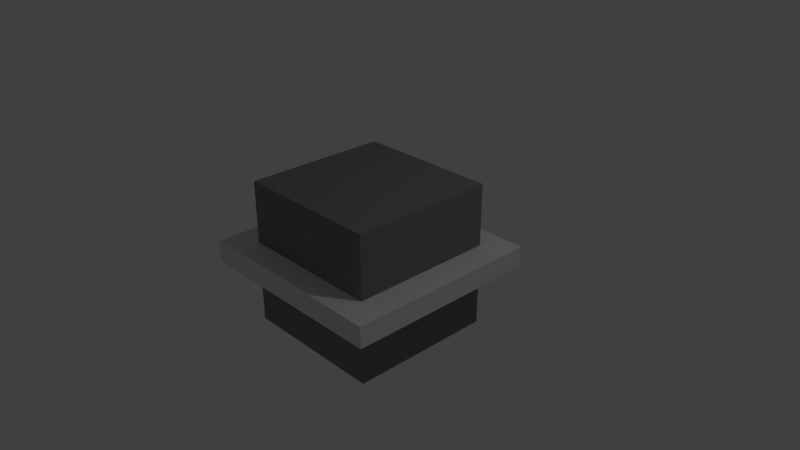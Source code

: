 # Source: Turretbase.blend  (saved by Blender 2.79.0; exported with 4.5.12 LTS)
import bpy
from mathutils import Matrix  # noqa: F401  (used for matrix-valued properties, if any)

bpy.ops.wm.read_factory_settings(use_empty=True)
scene = bpy.context.scene
scene.name = 'Scene'

# ---- collections
col_collection_1 = bpy.data.collections.new('Collection 1'); scene.collection.children.link(col_collection_1)

# ---- materials (node trees are filled in below, after node groups)
mat_none = bpy.data.materials.new('None')
mat_none.alpha_threshold = 0.0
mat_none.use_transparent_shadow = False
mat_none.roughness = 0.5
mat_material_001 = bpy.data.materials.new('Material.001')
mat_material_001.alpha_threshold = 0.0
mat_material_001.use_transparent_shadow = False
mat_material_001.roughness = 0.5
mat_material = bpy.data.materials.new('Material')
mat_material.alpha_threshold = 0.0
mat_material.use_transparent_shadow = False
mat_material.diffuse_color = (0.2203, 0.2203, 0.2203, 1.0)
mat_material.roughness = 0.5
mat_material.line_color = (0.0, 0.0, 0.0, 1.0)

# ---- material node trees

# ---- world
world_world = bpy.data.worlds.new('World'); scene.world = world_world
world_world.color = (0.05088, 0.05088, 0.05088)
world_world.use_sun_shadow = False
world_world.sun_shadow_jitter_overblur = 0.0
world_world.cycles.sampling_method = 'MANUAL'

# ---- cameras
cam_camera = bpy.data.cameras.new('Camera')
cam_camera.clip_end = 100.0
cam_camera.lens = 35.0
cam_camera.sensor_width = 32.0
cam_camera.sensor_height = 18.0
cam_camera.ortho_scale = 7.314
cam_camera.dof.focus_distance = 0.0
cam_camera.dof.aperture_fstop = 128.0

# ---- lights
light_lamp = bpy.data.lights.new('Lamp', 'POINT')
light_lamp.transmission_factor = 0.0
light_lamp.cutoff_distance = 30.0
light_lamp.energy = 100.0
light_lamp.shadow_buffer_clip_start = 1.001
light_lamp.shadow_soft_size = 0.1
light_lamp.shadow_maximum_resolution = 0.006
light_lamp.use_absolute_resolution = True

# ---- meshes
me_cylinder = bpy.data.meshes.new('Cylinder')
me_cylinder.from_pydata([(0.0, -0.08722, -1.0), (0.0, 0.6528, -1.0), (0.1951, 0.6528, -0.9808), (0.1951, -0.08722, -0.9808), (0.3827, 0.6528, -0.9239), (0.3827, -0.08722, -0.9239), (0.5556, 0.6528, -0.8315), (0.5556, -0.08722, -0.8315), (0.7071, 0.6528, -0.7071), (0.7071, -0.08722, -0.7071), (0.8315, 0.6528, -0.5556), (0.8315, -0.08722, -0.5556), (0.9239, 0.6528, -0.3827), (0.9239, -0.08722, -0.3827), (0.9808, 0.6528, -0.1951), (0.9808, -0.08722, -0.1951), (1.0, 0.6528, 0.0), (1.0, -0.08722, 0.0), (0.9808, 0.6528, 0.1951), (0.9808, -0.08722, 0.1951), (0.9239, 0.6528, 0.3827), (0.9239, -0.08722, 0.3827), (0.8315, 0.6528, 0.5556), (0.8315, -0.08722, 0.5556), (0.7071, 0.6528, 0.7071), (0.7071, -0.08722, 0.7071), (0.5556, 0.6528, 0.8315), (0.5556, -0.08722, 0.8315), (0.3827, 0.6528, 0.9239), (0.3827, -0.08722, 0.9239), (0.1951, 0.6528, 0.9808), (0.1951, -0.08722, 0.9808), (0.0, 0.6528, 1.0), (0.0, -0.08722, 1.0), (-0.1951, 0.6528, 0.9808), (-0.1951, -0.08722, 0.9808), (-0.3827, 0.6528, 0.9239), (-0.3827, -0.08722, 0.9239), (-0.5556, 0.6528, 0.8315), (-0.5556, -0.08722, 0.8315), (-0.7071, 0.6528, 0.7071), (-0.7071, -0.08722, 0.7071), (-0.8315, 0.6528, 0.5556), (-0.8315, -0.08722, 0.5556), (-0.9239, 0.6528, 0.3827), (-0.9239, -0.08722, 0.3827), (-0.9808, 0.6528, 0.1951), (-0.9808, -0.08722, 0.1951), (-1.0, 0.6528, -1e-06), (-1.0, -0.08722, -1e-06), (-0.9808, 0.6528, -0.1951), (-0.9808, -0.08722, -0.1951), (-0.9239, 0.6528, -0.3827), (-0.9239, -0.08722, -0.3827), (-0.8315, 0.6528, -0.5556), (-0.8315, -0.08722, -0.5556), (-0.7071, 0.6528, -0.7071), (-0.7071, -0.08722, -0.7071), (-0.5556, 0.6528, -0.8315), (-0.5556, -0.08722, -0.8315), (-0.3827, 0.6528, -0.9239), (-0.3827, -0.08722, -0.9239), (-0.1951, 0.6528, -0.9808), (-0.1951, -0.08722, -0.9808)], [], [(0, 1, 2, 3), (3, 2, 4, 5), (5, 4, 6, 7), (7, 6, 8, 9), (9, 8, 10, 11), (11, 10, 12, 13), (13, 12, 14, 15), (15, 14, 16, 17), (17, 16, 18, 19), (19, 18, 20, 21), (21, 20, 22, 23), (23, 22, 24, 25), (25, 24, 26, 27), (27, 26, 28, 29), (29, 28, 30, 31), (31, 30, 32, 33), (33, 32, 34, 35), (35, 34, 36, 37), (37, 36, 38, 39), (39, 38, 40, 41), (41, 40, 42, 43), (43, 42, 44, 45), (45, 44, 46, 47), (47, 46, 48, 49), (49, 48, 50, 51), (51, 50, 52, 53), (53, 52, 54, 55), (55, 54, 56, 57), (57, 56, 58, 59), (59, 58, 60, 61), (2, 1, 62, 60, 58, 56, 54, 52, 50, 48, 46, 44, 42, 40, 38, 36, 34, 32, 30, 28, 26, 24, 22, 20, 18, 16, 14, 12, 10, 8, 6, 4), (63, 62, 1, 0), (61, 60, 62, 63), (0, 3, 5, 7, 9, 11, 13, 15, 17, 19, 21, 23, 25, 27, 29, 31, 33, 35, 37, 39, 41, 43, 45, 47, 49, 51, 53, 55, 57, 59, 61, 63)])
me_cylinder.polygons.foreach_set('use_smooth', [True] * 34)
_k = set([(0, 1), (0, 3), (0, 63), (1, 2), (1, 62), (2, 3), (2, 4), (3, 5), (4, 5), (4, 6), (5, 7), (6, 7), (6, 8), (7, 9), (8, 9), (8, 10), (9, 11), (10, 11), (10, 12), (11, 13), (12, 13), (12, 14), (13, 15), (14, 15), (14, 16), (15, 17), (16, 17), (16, 18), (17, 19), (18, 19), (18, 20), (19, 21), (20, 21), (20, 22), (21, 23), (22, 23), (22, 24), (23, 25), (24, 25), (24, 26), (25, 27), (26, 27), (26, 28), (27, 29), (28, 29), (28, 30), (29, 31), (30, 31), (30, 32), (31, 33), (32, 33), (32, 34), (33, 35), (34, 35), (34, 36), (35, 37), (36, 37), (36, 38), (37, 39), (38, 39), (38, 40), (39, 41), (40, 41), (40, 42), (41, 43), (42, 43), (42, 44), (43, 45), (44, 45), (44, 46), (45, 47), (46, 47), (46, 48), (47, 49), (48, 49), (48, 50), (49, 51), (50, 51), (50, 52), (51, 53), (52, 53), (52, 54), (53, 55), (54, 55), (54, 56), (55, 57), (56, 57), (56, 58), (57, 59), (58, 59), (58, 60), (59, 61), (60, 61), (60, 62), (61, 63), (62, 63)])
me_cylinder.attributes.new('sharp_edge', 'BOOLEAN', 'EDGE').data.foreach_set('value', [ (min(e.vertices), max(e.vertices)) in _k for e in me_cylinder.edges])
me_cylinder.materials.append(mat_none)
me_cylinder.use_remesh_preserve_volume = False
me_cylinder.use_remesh_preserve_attributes = False
me_cylinder.use_mirror_vertex_groups = False
me_cylinder.update()
me_cylinder.normals_split_custom_set([tuple(v) for v in zip(*[iter([0.09802, 0.0, -0.9952, 0.09802, 0.0, -0.9952, 0.09802, 0.0, -0.9952, 0.09802, 0.0, -0.9952, 0.2903, 0.0, -0.9569, 0.2903, 0.0, -0.9569, 0.2903, 0.0, -0.9569, 0.2903, 0.0, -0.9569, 0.4714, 0.0, -0.8819, 0.4714, 0.0, -0.8819, 0.4714, 0.0, -0.8819, 0.4714, 0.0, -0.8819, 0.6344, 0.0, -0.773, 0.6344, 0.0, -0.773, 0.6344, 0.0, -0.773, 0.6344, 0.0, -0.773, 0.773, 0.0, -0.6344, 0.773, 0.0, -0.6344, 0.773, 0.0, -0.6344, 0.773, 0.0, -0.6344, 0.8819, 0.0, -0.4714, 0.8819, 0.0, -0.4714, 0.8819, 0.0, -0.4714, 0.8819, 0.0, -0.4714, 0.9569, 0.0, -0.2903, 0.9569, 0.0, -0.2903, 0.9569, 0.0, -0.2903, 0.9569, 0.0, -0.2903, 0.9952, 0.0, -0.09802, 0.9952, 0.0, -0.09802, 0.9952, 0.0, -0.09802, 0.9952, 0.0, -0.09802, 0.9952, 0.0, 0.09802, 0.9952, 0.0, 0.09802, 0.9952, 0.0, 0.09802, 0.9952, 0.0, 0.09802, 0.9569, 0.0, 0.2903, 0.9569, 0.0, 0.2903, 0.9569, 0.0, 0.2903, 0.9569, 0.0, 0.2903, 0.8819, 0.0, 0.4714, 0.8819, 0.0, 0.4714, 0.8819, 0.0, 0.4714, 0.8819, 0.0, 0.4714, 0.773, 0.0, 0.6344, 0.773, 0.0, 0.6344, 0.773, 0.0, 0.6344, 0.773, 0.0, 0.6344, 0.6344, 0.0, 0.773, 0.6344, 0.0, 0.773, 0.6344, 0.0, 0.773, 0.6344, 0.0, 0.773, 0.4714, 0.0, 0.8819, 0.4714, 0.0, 0.8819, 0.4714, 0.0, 0.8819, 0.4714, 0.0, 0.8819, 0.2903, 0.0, 0.9569, 0.2903, 0.0, 0.9569, 0.2903, 0.0, 0.9569, 0.2903, 0.0, 0.9569, 0.09802, 0.0, 0.9952, 0.09802, 0.0, 0.9952, 0.09802, 0.0, 0.9952, 0.09802, 0.0, 0.9952, -0.09802, 0.0, 0.9952, -0.09802, 0.0, 0.9952, -0.09802, 0.0, 0.9952, -0.09802, 0.0, 0.9952, -0.2903, 0.0, 0.9569, -0.2903, 0.0, 0.9569, -0.2903, 0.0, 0.9569, -0.2903, 0.0, 0.9569, -0.4714, 0.0, 0.8819, -0.4714, 0.0, 0.8819, -0.4714, 0.0, 0.8819, -0.4714, 0.0, 0.8819, -0.6344, 0.0, 0.773, -0.6344, 0.0, 0.773, -0.6344, 0.0, 0.773, -0.6344, 0.0, 0.773, -0.773, 0.0, 0.6344, -0.773, 0.0, 0.6344, -0.773, 0.0, 0.6344, -0.773, 0.0, 0.6344, -0.8819, 0.0, 0.4714, -0.8819, 0.0, 0.4714, -0.8819, 0.0, 0.4714, -0.8819, 0.0, 0.4714, -0.9569, 0.0, 0.2903, -0.9569, 0.0, 0.2903, -0.9569, 0.0, 0.2903, -0.9569, 0.0, 0.2903, -0.9952, 0.0, 0.09802, -0.9952, 0.0, 0.09802, -0.9952, 0.0, 0.09802, -0.9952, 0.0, 0.09802, -0.9952, 0.0, -0.09802, -0.9952, 0.0, -0.09802, -0.9952, 0.0, -0.09802, -0.9952, 0.0, -0.09802, -0.9569, 0.0, -0.2903, -0.9569, 0.0, -0.2903, -0.9569, 0.0, -0.2903, -0.9569, 0.0, -0.2903, -0.8819, 0.0, -0.4714, -0.8819, 0.0, -0.4714, -0.8819, 0.0, -0.4714, -0.8819, 0.0, -0.4714, -0.773, 0.0, -0.6344, -0.773, 0.0, -0.6344, -0.773, 0.0, -0.6344, -0.773, 0.0, -0.6344, -0.6344, 0.0, -0.773, -0.6344, 0.0, -0.773, -0.6344, 0.0, -0.773, -0.6344, 0.0, -0.773, -0.4714, 0.0, -0.8819, -0.4714, 0.0, -0.8819, -0.4714, 0.0, -0.8819, -0.4714, 0.0, -0.8819, 0.0, 1.0, -1.91e-08, 0.0, 1.0, -1.91e-08, 0.0, 1.0, -1.91e-08, 0.0, 1.0, -1.91e-08, 0.0, 1.0, -1.91e-08, 0.0, 1.0, -1.91e-08, 0.0, 1.0, -1.91e-08, 0.0, 1.0, -1.91e-08, 0.0, 1.0, -1.91e-08, 0.0, 1.0, -1.91e-08, 0.0, 1.0, -1.91e-08, 0.0, 1.0, -1.91e-08, 0.0, 1.0, -1.91e-08, 0.0, 1.0, -1.91e-08, 0.0, 1.0, -1.91e-08, 0.0, 1.0, -1.91e-08, 0.0, 1.0, -1.91e-08, 0.0, 1.0, -1.91e-08, 0.0, 1.0, -1.91e-08, 0.0, 1.0, -1.91e-08, 0.0, 1.0, -1.91e-08, 0.0, 1.0, -1.91e-08, 0.0, 1.0, -1.91e-08, 0.0, 1.0, -1.91e-08, 0.0, 1.0, -1.91e-08, 0.0, 1.0, -1.91e-08, 0.0, 1.0, -1.91e-08, 0.0, 1.0, -1.91e-08, 0.0, 1.0, -1.91e-08, 0.0, 1.0, -1.91e-08, 0.0, 1.0, -1.91e-08, 0.0, 1.0, -1.91e-08, -0.09801, 0.0, -0.9952, -0.09801, 0.0, -0.9952, -0.09801, 0.0, -0.9952, -0.09801, 0.0, -0.9952, -0.2903, 0.0, -0.9569, -0.2903, 0.0, -0.9569, -0.2903, 0.0, -0.9569, -0.2903, 0.0, -0.9569, 0.0, -1.0, 2.387e-09, 0.0, -1.0, 2.387e-09, 0.0, -1.0, 2.387e-09, 0.0, -1.0, 2.387e-09, 0.0, -1.0, 2.387e-09, 0.0, -1.0, 2.387e-09, 0.0, -1.0, 2.387e-09, 0.0, -1.0, 2.387e-09, 0.0, -1.0, 2.387e-09, 0.0, -1.0, 2.387e-09, 0.0, -1.0, 2.387e-09, 0.0, -1.0, 2.387e-09, 0.0, -1.0, 2.387e-09, 0.0, -1.0, 2.387e-09, 0.0, -1.0, 2.387e-09, 0.0, -1.0, 2.387e-09, 0.0, -1.0, 2.387e-09, 0.0, -1.0, 2.387e-09, 0.0, -1.0, 2.387e-09, 0.0, -1.0, 2.387e-09, 0.0, -1.0, 2.387e-09, 0.0, -1.0, 2.387e-09, 0.0, -1.0, 2.387e-09, 0.0, -1.0, 2.387e-09, 0.0, -1.0, 2.387e-09, 0.0, -1.0, 2.387e-09, 0.0, -1.0, 2.387e-09, 0.0, -1.0, 2.387e-09, 0.0, -1.0, 2.387e-09, 0.0, -1.0, 2.387e-09, 0.0, -1.0, 2.387e-09, 0.0, -1.0, 2.387e-09])] * 3)])
me_cube_001 = bpy.data.meshes.new('Cube.001')
me_cube_001.from_pydata([(1.385, -0.145, -1.353), (1.385, -0.145, 1.353), (-1.385, -0.145, 1.353), (-1.385, -0.145, -1.353), (1.385, 0.145, -1.353), (-1.385, 0.145, -1.353), (-1.385, 0.145, 1.353), (1.385, 0.145, 1.353)], [], [(0, 1, 2, 3), (4, 5, 6, 7), (0, 4, 7, 1), (1, 7, 6, 2), (2, 6, 5, 3), (4, 0, 3, 5)])
me_cube_001.polygons.foreach_set('use_smooth', [True] * 6)
_k = set([(0, 1), (0, 3), (0, 4), (1, 2), (1, 7), (2, 3), (2, 6), (3, 5), (4, 5), (4, 7), (5, 6), (6, 7)])
me_cube_001.attributes.new('sharp_edge', 'BOOLEAN', 'EDGE').data.foreach_set('value', [ (min(e.vertices), max(e.vertices)) in _k for e in me_cube_001.edges])
me_cube_001.materials.append(mat_material_001)
me_cube_001.use_remesh_preserve_volume = False
me_cube_001.use_remesh_preserve_attributes = False
me_cube_001.use_mirror_vertex_groups = False
me_cube_001.update()
me_cube_001.normals_split_custom_set([tuple(v) for v in zip(*[iter([0.0, -1.0, 0.0, 0.0, -1.0, 0.0, 0.0, -1.0, 0.0, 0.0, -1.0, 0.0, 0.0, 1.0, 0.0, 0.0, 1.0, 0.0, 0.0, 1.0, 0.0, 0.0, 1.0, 0.0, 1.0, -5.373e-07, 3.744e-07, 1.0, -5.373e-07, 3.744e-07, 1.0, -5.373e-07, 3.744e-07, 1.0, -5.373e-07, 3.744e-07, -2.226e-07, -1.85e-06, 1.0, -2.226e-07, -1.85e-06, 1.0, -2.226e-07, -1.85e-06, 1.0, -2.226e-07, -1.85e-06, 1.0, -1.0, -1.823e-06, -1.982e-07, -1.0, -1.823e-06, -1.982e-07, -1.0, -1.823e-06, -1.982e-07, -1.0, -1.823e-06, -1.982e-07, 1.484e-07, 1.644e-06, -1.0, 1.484e-07, 1.644e-06, -1.0, 1.484e-07, 1.644e-06, -1.0, 1.484e-07, 1.644e-06, -1.0])] * 3)])
me_icosphere_001 = bpy.data.meshes.new('Icosphere.001')
me_icosphere_001.from_pydata([(0.004472, 0.8311, -0.7), (0.03948, 0.8414, -0.7259), (-0.008898, 0.8414, -0.7419), (0.06402, 0.8692, -0.7441), (0.07448, 0.8638, -0.7), (-0.0388, 0.8414, -0.7), (-0.008898, 0.8414, -0.6581), (0.03948, 0.8414, -0.6741), (0.08274, 0.9, -0.7259), (-0.01827, 0.8692, -0.7713), (0.02611, 0.8638, -0.7678), (0.004472, 0.9, -0.7838), (-0.06914, 0.8692, -0.7), (-0.05217, 0.8638, -0.7419), (-0.0738, 0.9, -0.7259), (-0.01827, 0.8692, -0.6287), (-0.05217, 0.8638, -0.6581), (-0.0439, 0.9, -0.6322), (0.06402, 0.8692, -0.6559), (0.02611, 0.8638, -0.6322), (0.05285, 0.9, -0.6322), (0.05285, 0.9, -0.7678), (-0.0439, 0.9, -0.7678), (-0.0738, 0.9, -0.6741), (0.004472, 0.9, -0.6162), (0.08274, 0.9, -0.6741), (0.02722, 0.9308, -0.7713), (0.06111, 0.9362, -0.7419), (0.01784, 0.9586, -0.7419), (-0.05508, 0.9308, -0.7441), (-0.01716, 0.9362, -0.7678), (-0.03053, 0.9586, -0.7259), (-0.05508, 0.9308, -0.6559), (-0.06554, 0.9362, -0.7), (-0.03053, 0.9586, -0.6741), (0.02722, 0.9308, -0.6287), (-0.01716, 0.9362, -0.6322), (0.01784, 0.9586, -0.6581), (0.07808, 0.9308, -0.7), (0.06111, 0.9362, -0.6581), (0.04774, 0.9586, -0.7), (0.004472, 0.9689, -0.7)], [], [(0, 1, 2), (3, 1, 4), (0, 2, 5), (0, 5, 6), (0, 6, 7), (3, 4, 8), (9, 10, 11), (12, 13, 14), (15, 16, 17), (18, 19, 20), (3, 8, 21), (9, 11, 22), (12, 14, 23), (15, 17, 24), (18, 20, 25), (26, 27, 28), (29, 30, 31), (32, 33, 34), (35, 36, 37), (38, 39, 40), (40, 37, 41), (40, 39, 37), (39, 35, 37), (37, 34, 41), (37, 36, 34), (36, 32, 34), (34, 31, 41), (34, 33, 31), (33, 29, 31), (31, 28, 41), (31, 30, 28), (30, 26, 28), (28, 40, 41), (28, 27, 40), (27, 38, 40), (25, 39, 38), (25, 20, 39), (20, 35, 39), (24, 36, 35), (24, 17, 36), (17, 32, 36), (23, 33, 32), (23, 14, 33), (14, 29, 33), (22, 30, 29), (22, 11, 30), (11, 26, 30), (21, 27, 26), (21, 8, 27), (8, 38, 27), (20, 24, 35), (20, 19, 24), (19, 15, 24), (17, 23, 32), (17, 16, 23), (16, 12, 23), (14, 22, 29), (14, 13, 22), (13, 9, 22), (11, 21, 26), (11, 10, 21), (10, 3, 21), (8, 25, 38), (8, 4, 25), (4, 18, 25), (7, 19, 18), (7, 6, 19), (6, 15, 19), (6, 16, 15), (6, 5, 16), (5, 12, 16), (5, 13, 12), (5, 2, 13), (2, 9, 13), (4, 7, 18), (4, 1, 7), (1, 0, 7), (2, 10, 9), (2, 1, 10), (1, 3, 10)])
me_icosphere_001.polygons.foreach_set('use_smooth', [True] * 80)
_k = set([(0, 1), (0, 2), (0, 5), (0, 6), (0, 7), (1, 2), (1, 3), (1, 4), (1, 7), (1, 10), (2, 5), (2, 9), (2, 10), (2, 13), (3, 4), (3, 8), (3, 10), (3, 21), (4, 7), (4, 8), (4, 18), (4, 25), (5, 6), (5, 12), (5, 13), (5, 16), (6, 7), (6, 15), (6, 16), (6, 19), (7, 18), (7, 19), (8, 21), (8, 25), (8, 27), (8, 38), (9, 10), (9, 11), (9, 13), (9, 22), (10, 11), (10, 21), (11, 21), (11, 22), (11, 26), (11, 30), (12, 13), (12, 14), (12, 16), (12, 23), (13, 14), (13, 22), (14, 22), (14, 23), (14, 29), (14, 33), (15, 16), (15, 17), (15, 19), (15, 24), (16, 17), (16, 23), (17, 23), (17, 24), (17, 32), (17, 36), (18, 19), (18, 20), (18, 25), (19, 20), (19, 24), (20, 24), (20, 25), (20, 35), (20, 39), (21, 26), (21, 27), (22, 29), (22, 30), (23, 32), (23, 33), (24, 35), (24, 36), (25, 38), (25, 39), (26, 27), (26, 28), (26, 30), (27, 28), (27, 38), (27, 40), (28, 30), (28, 31), (28, 40), (28, 41), (29, 30), (29, 31), (29, 33), (30, 31), (31, 33), (31, 34), (31, 41), (32, 33), (32, 34), (32, 36), (33, 34), (34, 36), (34, 37), (34, 41), (35, 36), (35, 37), (35, 39), (36, 37), (37, 39), (37, 40), (37, 41), (38, 39), (38, 40), (39, 40), (40, 41)])
me_icosphere_001.attributes.new('sharp_edge', 'BOOLEAN', 'EDGE').data.foreach_set('value', [ (min(e.vertices), max(e.vertices)) in _k for e in me_icosphere_001.edges])
me_icosphere_001.materials.append(mat_none)
me_icosphere_001.use_remesh_preserve_volume = False
me_icosphere_001.use_remesh_preserve_attributes = False
me_icosphere_001.use_mirror_vertex_groups = False
me_icosphere_001.update()
me_icosphere_001.normals_split_custom_set([tuple(v) for v in zip(*[iter([-0.08723, 0.9607, 0.2637, -0.08723, 0.9607, 0.2637, -0.08723, 0.9607, 0.2637, -0.6433, 0.7264, 0.2419, -0.6433, 0.7264, 0.2419, -0.6433, 0.7264, 0.2419, 0.2282, 0.9599, 0.1628, 0.2282, 0.9599, 0.1628, 0.2282, 0.9599, 0.1628, 0.2282, 0.9599, -0.1628, 0.2282, 0.9599, -0.1628, 0.2282, 0.9599, -0.1628, -0.08723, 0.9607, -0.2637, -0.08723, 0.9607, -0.2637, -0.08723, 0.9607, -0.2637, -0.8856, 0.3863, 0.2576, -0.8856, 0.3863, 0.2576, -0.8856, 0.3863, 0.2576, -0.02456, 0.3918, 0.9197, -0.02456, 0.3918, 0.9197, -0.02456, 0.3918, 0.9197, 0.8711, 0.3865, 0.303, 0.8711, 0.3865, 0.303, 0.8711, 0.3865, 0.303, 0.567, 0.3896, -0.7258, 0.567, 0.3896, -0.7258, 0.567, 0.3896, -0.7258, -0.5279, 0.3899, -0.7545, -0.5279, 0.3899, -0.7545, -0.5279, 0.3899, -0.7545, -0.8047, 0.1505, 0.5742, -0.8047, 0.1505, 0.5742, -0.8047, 0.1505, 0.5742, 0.3104, 0.152, 0.9384, 0.3104, 0.152, 0.9384, 0.3104, 0.152, 0.9384, 0.9887, 0.1496, 0.0, 0.9887, 0.1496, 0.0, 0.9887, 0.1496, 0.0, 0.3104, 0.152, -0.9384, 0.3104, 0.152, -0.9384, 0.3104, 0.152, -0.9384, -0.8047, 0.1505, -0.5742, -0.8047, 0.1505, -0.5742, -0.8047, 0.1505, -0.5742, -0.3775, -0.7299, 0.5698, -0.3775, -0.7299, 0.5698, -0.3775, -0.7299, 0.5698, 0.4347, -0.7293, 0.5283, 0.4347, -0.7293, 0.5283, 0.4347, -0.7293, 0.5283, 0.6433, -0.7264, -0.2419, 0.6433, -0.7264, -0.2419, 0.6433, -0.7264, -0.2419, -0.03564, -0.7318, -0.6806, -0.03564, -0.7318, -0.6806, -0.03564, -0.7318, -0.6806, -0.6649, -0.726, -0.1756, -0.6649, -0.726, -0.1756, -0.6649, -0.726, -0.1756, -0.2282, -0.9599, -0.1628, -0.2282, -0.9599, -0.1628, -0.2282, -0.9599, -0.1628, -0.4365, -0.844, -0.3115, -0.4365, -0.844, -0.3115, -0.4365, -0.844, -0.3115, -0.3775, -0.7299, -0.5698, -0.3775, -0.7299, -0.5698, -0.3775, -0.7299, -0.5698, 0.08723, -0.9607, -0.2637, 0.08723, -0.9607, -0.2637, 0.08723, -0.9607, -0.2637, 0.1672, -0.8465, -0.5055, 0.1672, -0.8465, -0.5055, 0.1672, -0.8465, -0.5055, 0.4347, -0.7293, -0.5283, 0.4347, -0.7293, -0.5283, 0.4347, -0.7293, -0.5283, 0.2819, -0.9594, 0.0, 0.2819, -0.9594, 0.0, 0.2819, -0.9594, 0.0, 0.5387, -0.8425, 0.0, 0.5387, -0.8425, 0.0, 0.5387, -0.8425, 0.0, 0.6433, -0.7264, 0.2419, 0.6433, -0.7264, 0.2419, 0.6433, -0.7264, 0.2419, 0.08723, -0.9607, 0.2637, 0.08723, -0.9607, 0.2637, 0.08723, -0.9607, 0.2637, 0.1672, -0.8465, 0.5055, 0.1672, -0.8465, 0.5055, 0.1672, -0.8465, 0.5055, -0.03565, -0.7318, 0.6806, -0.03565, -0.7318, 0.6806, -0.03565, -0.7318, 0.6806, -0.2282, -0.9599, 0.1628, -0.2282, -0.9599, 0.1628, -0.2282, -0.9599, 0.1628, -0.4366, -0.844, 0.3115, -0.4366, -0.844, 0.3115, -0.4366, -0.844, 0.3115, -0.6649, -0.726, 0.1756, -0.6649, -0.726, 0.1756, -0.6649, -0.726, 0.1756, -0.8711, -0.3865, -0.303, -0.8711, -0.3865, -0.303, -0.8711, -0.3865, -0.303, -0.7934, -0.2238, -0.5661, -0.7934, -0.2238, -0.5661, -0.7934, -0.2238, -0.5661, -0.567, -0.3896, -0.7258, -0.567, -0.3896, -0.7258, -0.567, -0.3896, -0.7258, 0.02457, -0.3918, -0.9197, 0.02457, -0.3918, -0.9197, 0.02457, -0.3918, -0.9197, 0.306, -0.226, -0.9248, 0.306, -0.226, -0.9248, 0.306, -0.226, -0.9248, 0.5279, -0.3899, -0.7545, 0.5279, -0.3899, -0.7545, 0.5279, -0.3899, -0.7545, 0.8856, -0.3863, -0.2576, 0.8856, -0.3863, -0.2576, 0.8856, -0.3863, -0.2576, 0.9749, -0.2225, 0.0, 0.9749, -0.2225, 0.0, 0.9749, -0.2225, 0.0, 0.8856, -0.3863, 0.2576, 0.8856, -0.3863, 0.2576, 0.8856, -0.3863, 0.2576, 0.5279, -0.3899, 0.7545, 0.5279, -0.3899, 0.7545, 0.5279, -0.3899, 0.7545, 0.3059, -0.226, 0.9248, 0.3059, -0.226, 0.9248, 0.3059, -0.226, 0.9248, 0.02457, -0.3918, 0.9197, 0.02457, -0.3918, 0.9197, 0.02457, -0.3918, 0.9197, -0.567, -0.3896, 0.7257, -0.567, -0.3896, 0.7257, -0.567, -0.3896, 0.7257, -0.7934, -0.2238, 0.5661, -0.7934, -0.2238, 0.5661, -0.7934, -0.2238, 0.5661, -0.8711, -0.3865, 0.303, -0.8711, -0.3865, 0.303, -0.8711, -0.3865, 0.303, -0.3104, -0.152, -0.9384, -0.3104, -0.152, -0.9384, -0.3104, -0.152, -0.9384, -0.306, 0.226, -0.9248, -0.306, 0.226, -0.9248, -0.306, 0.226, -0.9248, -0.02456, 0.3918, -0.9197, -0.02456, 0.3918, -0.9197, -0.02456, 0.3918, -0.9197, 0.8047, -0.1505, -0.5742, 0.8047, -0.1505, -0.5742, 0.8047, -0.1505, -0.5742, 0.7934, 0.2238, -0.5661, 0.7934, 0.2238, -0.5661, 0.7934, 0.2238, -0.5661, 0.8711, 0.3865, -0.303, 0.8711, 0.3865, -0.303, 0.8711, 0.3865, -0.303, 0.8047, -0.1505, 0.5742, 0.8047, -0.1505, 0.5742, 0.8047, -0.1505, 0.5742, 0.7934, 0.2238, 0.5661, 0.7934, 0.2238, 0.5661, 0.7934, 0.2238, 0.5661, 0.567, 0.3896, 0.7257, 0.567, 0.3896, 0.7257, 0.567, 0.3896, 0.7257, -0.3104, -0.152, 0.9384, -0.3104, -0.152, 0.9384, -0.3104, -0.152, 0.9384, -0.3059, 0.226, 0.9249, -0.3059, 0.226, 0.9249, -0.3059, 0.226, 0.9249, -0.5279, 0.3899, 0.7545, -0.5279, 0.3899, 0.7545, -0.5279, 0.3899, 0.7545, -0.9887, -0.1496, 0.0, -0.9887, -0.1496, 0.0, -0.9887, -0.1496, 0.0, -0.9749, 0.2225, 0.0, -0.9749, 0.2225, 0.0, -0.9749, 0.2225, 0.0, -0.8856, 0.3863, -0.2576, -0.8856, 0.3863, -0.2576, -0.8856, 0.3863, -0.2576, -0.4347, 0.7293, -0.5283, -0.4347, 0.7293, -0.5283, -0.4347, 0.7293, -0.5283, -0.1672, 0.8465, -0.5055, -0.1672, 0.8465, -0.5055, -0.1672, 0.8465, -0.5055, 0.03566, 0.7318, -0.6806, 0.03566, 0.7318, -0.6806, 0.03566, 0.7318, -0.6806, 0.3775, 0.7299, -0.5698, 0.3775, 0.7299, -0.5698, 0.3775, 0.7299, -0.5698, 0.4365, 0.844, -0.3115, 0.4365, 0.844, -0.3115, 0.4365, 0.844, -0.3115, 0.6649, 0.726, -0.1756, 0.6649, 0.726, -0.1756, 0.6649, 0.726, -0.1756, 0.6649, 0.726, 0.1756, 0.6649, 0.726, 0.1756, 0.6649, 0.726, 0.1756, 0.4366, 0.844, 0.3115, 0.4366, 0.844, 0.3115, 0.4366, 0.844, 0.3115, 0.3775, 0.7299, 0.5698, 0.3775, 0.7299, 0.5698, 0.3775, 0.7299, 0.5698, -0.6433, 0.7264, -0.2419, -0.6433, 0.7264, -0.2419, -0.6433, 0.7264, -0.2419, -0.5387, 0.8425, 0.0, -0.5387, 0.8425, 0.0, -0.5387, 0.8425, 0.0, -0.2819, 0.9594, 0.0, -0.2819, 0.9594, 0.0, -0.2819, 0.9594, 0.0, 0.03566, 0.7318, 0.6806, 0.03566, 0.7318, 0.6806, 0.03566, 0.7318, 0.6806, -0.1672, 0.8465, 0.5055, -0.1672, 0.8465, 0.5055, -0.1672, 0.8465, 0.5055, -0.4347, 0.7293, 0.5283, -0.4347, 0.7293, 0.5283, -0.4347, 0.7293, 0.5283])] * 3)])
me_icosphere_002 = bpy.data.meshes.new('Icosphere.002')
me_icosphere_002.from_pydata([(-0.1972, 0.8311, -0.7), (-0.1622, 0.8414, -0.7259), (-0.2106, 0.8414, -0.7419), (-0.1377, 0.8692, -0.7441), (-0.1272, 0.8638, -0.7), (-0.2405, 0.8414, -0.7), (-0.2106, 0.8414, -0.6581), (-0.1622, 0.8414, -0.6741), (-0.119, 0.9, -0.7259), (-0.22, 0.8692, -0.7713), (-0.1756, 0.8638, -0.7678), (-0.1972, 0.9, -0.7838), (-0.2709, 0.8692, -0.7), (-0.2539, 0.8638, -0.7419), (-0.2755, 0.9, -0.7259), (-0.22, 0.8692, -0.6287), (-0.2539, 0.8638, -0.6581), (-0.2456, 0.9, -0.6322), (-0.1377, 0.8692, -0.6559), (-0.1756, 0.8638, -0.6322), (-0.1489, 0.9, -0.6322), (-0.1489, 0.9, -0.7678), (-0.2456, 0.9, -0.7678), (-0.2755, 0.9, -0.6741), (-0.1972, 0.9, -0.6162), (-0.119, 0.9, -0.6741), (-0.1745, 0.9308, -0.7713), (-0.1406, 0.9362, -0.7419), (-0.1839, 0.9586, -0.7419), (-0.2568, 0.9308, -0.7441), (-0.2189, 0.9362, -0.7678), (-0.2323, 0.9586, -0.7259), (-0.2568, 0.9308, -0.6559), (-0.2673, 0.9362, -0.7), (-0.2323, 0.9586, -0.6741), (-0.1745, 0.9308, -0.6287), (-0.2189, 0.9362, -0.6322), (-0.1839, 0.9586, -0.6581), (-0.1236, 0.9308, -0.7), (-0.1406, 0.9362, -0.6581), (-0.154, 0.9586, -0.7), (-0.1972, 0.9689, -0.7)], [], [(0, 1, 2), (3, 1, 4), (0, 2, 5), (0, 5, 6), (0, 6, 7), (3, 4, 8), (9, 10, 11), (12, 13, 14), (15, 16, 17), (18, 19, 20), (3, 8, 21), (9, 11, 22), (12, 14, 23), (15, 17, 24), (18, 20, 25), (26, 27, 28), (29, 30, 31), (32, 33, 34), (35, 36, 37), (38, 39, 40), (40, 37, 41), (40, 39, 37), (39, 35, 37), (37, 34, 41), (37, 36, 34), (36, 32, 34), (34, 31, 41), (34, 33, 31), (33, 29, 31), (31, 28, 41), (31, 30, 28), (30, 26, 28), (28, 40, 41), (28, 27, 40), (27, 38, 40), (25, 39, 38), (25, 20, 39), (20, 35, 39), (24, 36, 35), (24, 17, 36), (17, 32, 36), (23, 33, 32), (23, 14, 33), (14, 29, 33), (22, 30, 29), (22, 11, 30), (11, 26, 30), (21, 27, 26), (21, 8, 27), (8, 38, 27), (20, 24, 35), (20, 19, 24), (19, 15, 24), (17, 23, 32), (17, 16, 23), (16, 12, 23), (14, 22, 29), (14, 13, 22), (13, 9, 22), (11, 21, 26), (11, 10, 21), (10, 3, 21), (8, 25, 38), (8, 4, 25), (4, 18, 25), (7, 19, 18), (7, 6, 19), (6, 15, 19), (6, 16, 15), (6, 5, 16), (5, 12, 16), (5, 13, 12), (5, 2, 13), (2, 9, 13), (4, 7, 18), (4, 1, 7), (1, 0, 7), (2, 10, 9), (2, 1, 10), (1, 3, 10)])
me_icosphere_002.polygons.foreach_set('use_smooth', [True] * 80)
_k = set([(0, 1), (0, 2), (0, 5), (0, 6), (0, 7), (1, 2), (1, 3), (1, 4), (1, 7), (1, 10), (2, 5), (2, 9), (2, 10), (2, 13), (3, 4), (3, 8), (3, 10), (3, 21), (4, 7), (4, 8), (4, 18), (4, 25), (5, 6), (5, 12), (5, 13), (5, 16), (6, 7), (6, 15), (6, 16), (6, 19), (7, 18), (7, 19), (8, 21), (8, 25), (8, 27), (8, 38), (9, 10), (9, 11), (9, 13), (9, 22), (10, 11), (10, 21), (11, 21), (11, 22), (11, 26), (11, 30), (12, 13), (12, 14), (12, 16), (12, 23), (13, 14), (13, 22), (14, 22), (14, 23), (14, 29), (14, 33), (15, 16), (15, 17), (15, 19), (15, 24), (16, 17), (16, 23), (17, 23), (17, 24), (17, 32), (17, 36), (18, 19), (18, 20), (18, 25), (19, 20), (19, 24), (20, 24), (20, 25), (20, 35), (20, 39), (21, 26), (21, 27), (22, 29), (22, 30), (23, 32), (23, 33), (24, 35), (24, 36), (25, 38), (25, 39), (26, 27), (26, 28), (26, 30), (27, 28), (27, 38), (27, 40), (28, 30), (28, 31), (28, 40), (28, 41), (29, 30), (29, 31), (29, 33), (30, 31), (31, 33), (31, 34), (31, 41), (32, 33), (32, 34), (32, 36), (33, 34), (34, 36), (34, 37), (34, 41), (35, 36), (35, 37), (35, 39), (36, 37), (37, 39), (37, 40), (37, 41), (38, 39), (38, 40), (39, 40), (40, 41)])
me_icosphere_002.attributes.new('sharp_edge', 'BOOLEAN', 'EDGE').data.foreach_set('value', [ (min(e.vertices), max(e.vertices)) in _k for e in me_icosphere_002.edges])
me_icosphere_002.materials.append(mat_none)
me_icosphere_002.use_remesh_preserve_volume = False
me_icosphere_002.use_remesh_preserve_attributes = False
me_icosphere_002.use_mirror_vertex_groups = False
me_icosphere_002.update()
me_icosphere_002.normals_split_custom_set([tuple(v) for v in zip(*[iter([-0.08723, 0.9607, 0.2637, -0.08723, 0.9607, 0.2637, -0.08723, 0.9607, 0.2637, -0.6433, 0.7264, 0.2418, -0.6433, 0.7264, 0.2418, -0.6433, 0.7264, 0.2418, 0.2282, 0.9599, 0.1628, 0.2282, 0.9599, 0.1628, 0.2282, 0.9599, 0.1628, 0.2282, 0.9599, -0.1628, 0.2282, 0.9599, -0.1628, 0.2282, 0.9599, -0.1628, -0.08723, 0.9607, -0.2637, -0.08723, 0.9607, -0.2637, -0.08723, 0.9607, -0.2637, -0.8856, 0.3864, 0.2576, -0.8856, 0.3864, 0.2576, -0.8856, 0.3864, 0.2576, -0.02456, 0.3918, 0.9197, -0.02456, 0.3918, 0.9197, -0.02456, 0.3918, 0.9197, 0.8711, 0.3865, 0.303, 0.8711, 0.3865, 0.303, 0.8711, 0.3865, 0.303, 0.567, 0.3896, -0.7257, 0.567, 0.3896, -0.7257, 0.567, 0.3896, -0.7257, -0.5279, 0.3899, -0.7545, -0.5279, 0.3899, -0.7545, -0.5279, 0.3899, -0.7545, -0.8047, 0.1505, 0.5743, -0.8047, 0.1505, 0.5743, -0.8047, 0.1505, 0.5743, 0.3104, 0.152, 0.9384, 0.3104, 0.152, 0.9384, 0.3104, 0.152, 0.9384, 0.9887, 0.1496, 0.0, 0.9887, 0.1496, 0.0, 0.9887, 0.1496, 0.0, 0.3104, 0.152, -0.9384, 0.3104, 0.152, -0.9384, 0.3104, 0.152, -0.9384, -0.8047, 0.1505, -0.5743, -0.8047, 0.1505, -0.5743, -0.8047, 0.1505, -0.5743, -0.3775, -0.7299, 0.5698, -0.3775, -0.7299, 0.5698, -0.3775, -0.7299, 0.5698, 0.4347, -0.7293, 0.5283, 0.4347, -0.7293, 0.5283, 0.4347, -0.7293, 0.5283, 0.6433, -0.7264, -0.2418, 0.6433, -0.7264, -0.2418, 0.6433, -0.7264, -0.2418, -0.03564, -0.7318, -0.6806, -0.03564, -0.7318, -0.6806, -0.03564, -0.7318, -0.6806, -0.6649, -0.726, -0.1756, -0.6649, -0.726, -0.1756, -0.6649, -0.726, -0.1756, -0.2282, -0.9599, -0.1629, -0.2282, -0.9599, -0.1629, -0.2282, -0.9599, -0.1629, -0.4365, -0.844, -0.3115, -0.4365, -0.844, -0.3115, -0.4365, -0.844, -0.3115, -0.3775, -0.7299, -0.5698, -0.3775, -0.7299, -0.5698, -0.3775, -0.7299, -0.5698, 0.08723, -0.9607, -0.2637, 0.08723, -0.9607, -0.2637, 0.08723, -0.9607, -0.2637, 0.1672, -0.8465, -0.5055, 0.1672, -0.8465, -0.5055, 0.1672, -0.8465, -0.5055, 0.4347, -0.7293, -0.5283, 0.4347, -0.7293, -0.5283, 0.4347, -0.7293, -0.5283, 0.2819, -0.9594, 0.0, 0.2819, -0.9594, 0.0, 0.2819, -0.9594, 0.0, 0.5387, -0.8425, 0.0, 0.5387, -0.8425, 0.0, 0.5387, -0.8425, 0.0, 0.6433, -0.7264, 0.2418, 0.6433, -0.7264, 0.2418, 0.6433, -0.7264, 0.2418, 0.08723, -0.9607, 0.2637, 0.08723, -0.9607, 0.2637, 0.08723, -0.9607, 0.2637, 0.1672, -0.8465, 0.5055, 0.1672, -0.8465, 0.5055, 0.1672, -0.8465, 0.5055, -0.03565, -0.7318, 0.6806, -0.03565, -0.7318, 0.6806, -0.03565, -0.7318, 0.6806, -0.2282, -0.9599, 0.1629, -0.2282, -0.9599, 0.1629, -0.2282, -0.9599, 0.1629, -0.4366, -0.844, 0.3115, -0.4366, -0.844, 0.3115, -0.4366, -0.844, 0.3115, -0.6649, -0.726, 0.1756, -0.6649, -0.726, 0.1756, -0.6649, -0.726, 0.1756, -0.8711, -0.3865, -0.303, -0.8711, -0.3865, -0.303, -0.8711, -0.3865, -0.303, -0.7934, -0.2238, -0.5661, -0.7934, -0.2238, -0.5661, -0.7934, -0.2238, -0.5661, -0.567, -0.3896, -0.7257, -0.567, -0.3896, -0.7257, -0.567, -0.3896, -0.7257, 0.02457, -0.3918, -0.9197, 0.02457, -0.3918, -0.9197, 0.02457, -0.3918, -0.9197, 0.306, -0.226, -0.9248, 0.306, -0.226, -0.9248, 0.306, -0.226, -0.9248, 0.5279, -0.3899, -0.7545, 0.5279, -0.3899, -0.7545, 0.5279, -0.3899, -0.7545, 0.8856, -0.3864, -0.2576, 0.8856, -0.3864, -0.2576, 0.8856, -0.3864, -0.2576, 0.9749, -0.2225, 0.0, 0.9749, -0.2225, 0.0, 0.9749, -0.2225, 0.0, 0.8856, -0.3864, 0.2576, 0.8856, -0.3864, 0.2576, 0.8856, -0.3864, 0.2576, 0.5279, -0.3899, 0.7545, 0.5279, -0.3899, 0.7545, 0.5279, -0.3899, 0.7545, 0.3059, -0.226, 0.9248, 0.3059, -0.226, 0.9248, 0.3059, -0.226, 0.9248, 0.02457, -0.3918, 0.9197, 0.02457, -0.3918, 0.9197, 0.02457, -0.3918, 0.9197, -0.567, -0.3896, 0.7257, -0.567, -0.3896, 0.7257, -0.567, -0.3896, 0.7257, -0.7933, -0.2238, 0.5661, -0.7933, -0.2238, 0.5661, -0.7933, -0.2238, 0.5661, -0.8711, -0.3865, 0.303, -0.8711, -0.3865, 0.303, -0.8711, -0.3865, 0.303, -0.3104, -0.152, -0.9384, -0.3104, -0.152, -0.9384, -0.3104, -0.152, -0.9384, -0.306, 0.226, -0.9248, -0.306, 0.226, -0.9248, -0.306, 0.226, -0.9248, -0.02456, 0.3918, -0.9197, -0.02456, 0.3918, -0.9197, -0.02456, 0.3918, -0.9197, 0.8047, -0.1505, -0.5743, 0.8047, -0.1505, -0.5743, 0.8047, -0.1505, -0.5743, 0.7934, 0.2238, -0.5661, 0.7934, 0.2238, -0.5661, 0.7934, 0.2238, -0.5661, 0.8711, 0.3865, -0.303, 0.8711, 0.3865, -0.303, 0.8711, 0.3865, -0.303, 0.8047, -0.1505, 0.5743, 0.8047, -0.1505, 0.5743, 0.8047, -0.1505, 0.5743, 0.7933, 0.2238, 0.5661, 0.7933, 0.2238, 0.5661, 0.7933, 0.2238, 0.5661, 0.567, 0.3896, 0.7257, 0.567, 0.3896, 0.7257, 0.567, 0.3896, 0.7257, -0.3104, -0.152, 0.9384, -0.3104, -0.152, 0.9384, -0.3104, -0.152, 0.9384, -0.3059, 0.226, 0.9248, -0.3059, 0.226, 0.9248, -0.3059, 0.226, 0.9248, -0.5279, 0.3899, 0.7545, -0.5279, 0.3899, 0.7545, -0.5279, 0.3899, 0.7545, -0.9887, -0.1496, 0.0, -0.9887, -0.1496, 0.0, -0.9887, -0.1496, 0.0, -0.9749, 0.2225, 0.0, -0.9749, 0.2225, 0.0, -0.9749, 0.2225, 0.0, -0.8856, 0.3864, -0.2576, -0.8856, 0.3864, -0.2576, -0.8856, 0.3864, -0.2576, -0.4347, 0.7293, -0.5283, -0.4347, 0.7293, -0.5283, -0.4347, 0.7293, -0.5283, -0.1672, 0.8465, -0.5055, -0.1672, 0.8465, -0.5055, -0.1672, 0.8465, -0.5055, 0.03566, 0.7318, -0.6806, 0.03566, 0.7318, -0.6806, 0.03566, 0.7318, -0.6806, 0.3775, 0.7299, -0.5698, 0.3775, 0.7299, -0.5698, 0.3775, 0.7299, -0.5698, 0.4365, 0.844, -0.3115, 0.4365, 0.844, -0.3115, 0.4365, 0.844, -0.3115, 0.6649, 0.726, -0.1756, 0.6649, 0.726, -0.1756, 0.6649, 0.726, -0.1756, 0.6649, 0.726, 0.1756, 0.6649, 0.726, 0.1756, 0.6649, 0.726, 0.1756, 0.4366, 0.844, 0.3115, 0.4366, 0.844, 0.3115, 0.4366, 0.844, 0.3115, 0.3775, 0.7299, 0.5698, 0.3775, 0.7299, 0.5698, 0.3775, 0.7299, 0.5698, -0.6433, 0.7264, -0.2418, -0.6433, 0.7264, -0.2418, -0.6433, 0.7264, -0.2418, -0.5387, 0.8425, 0.0, -0.5387, 0.8425, 0.0, -0.5387, 0.8425, 0.0, -0.2819, 0.9594, 0.0, -0.2819, 0.9594, 0.0, -0.2819, 0.9594, 0.0, 0.03566, 0.7318, 0.6806, 0.03566, 0.7318, 0.6806, 0.03566, 0.7318, 0.6806, -0.1672, 0.8465, 0.5055, -0.1672, 0.8465, 0.5055, -0.1672, 0.8465, 0.5055, -0.4347, 0.7293, 0.5283, -0.4347, 0.7293, 0.5283, -0.4347, 0.7293, 0.5283])] * 3)])
me_icosphere = bpy.data.meshes.new('Icosphere')
me_icosphere.from_pydata([(0.2024, 0.8311, -0.7), (0.2374, 0.8414, -0.7259), (0.189, 0.8414, -0.7419), (0.2619, 0.8692, -0.7441), (0.2724, 0.8638, -0.7), (0.1591, 0.8414, -0.7), (0.189, 0.8414, -0.6581), (0.2374, 0.8414, -0.6741), (0.2806, 0.9, -0.7259), (0.1796, 0.8692, -0.7713), (0.224, 0.8638, -0.7678), (0.2024, 0.9, -0.7838), (0.1287, 0.8692, -0.7), (0.1457, 0.8638, -0.7419), (0.1241, 0.9, -0.7259), (0.1796, 0.8692, -0.6287), (0.1457, 0.8638, -0.6581), (0.154, 0.9, -0.6322), (0.2619, 0.8692, -0.6559), (0.224, 0.8638, -0.6322), (0.2507, 0.9, -0.6322), (0.2507, 0.9, -0.7678), (0.154, 0.9, -0.7678), (0.1241, 0.9, -0.6741), (0.2024, 0.9, -0.6162), (0.2806, 0.9, -0.6741), (0.2251, 0.9308, -0.7713), (0.259, 0.9362, -0.7419), (0.2157, 0.9586, -0.7419), (0.1428, 0.9308, -0.7441), (0.1807, 0.9362, -0.7678), (0.1673, 0.9586, -0.7259), (0.1428, 0.9308, -0.6559), (0.1323, 0.9362, -0.7), (0.1673, 0.9586, -0.6741), (0.2251, 0.9308, -0.6287), (0.1807, 0.9362, -0.6322), (0.2157, 0.9586, -0.6581), (0.276, 0.9308, -0.7), (0.259, 0.9362, -0.6581), (0.2456, 0.9586, -0.7), (0.2024, 0.9689, -0.7)], [], [(0, 1, 2), (3, 1, 4), (0, 2, 5), (0, 5, 6), (0, 6, 7), (3, 4, 8), (9, 10, 11), (12, 13, 14), (15, 16, 17), (18, 19, 20), (3, 8, 21), (9, 11, 22), (12, 14, 23), (15, 17, 24), (18, 20, 25), (26, 27, 28), (29, 30, 31), (32, 33, 34), (35, 36, 37), (38, 39, 40), (40, 37, 41), (40, 39, 37), (39, 35, 37), (37, 34, 41), (37, 36, 34), (36, 32, 34), (34, 31, 41), (34, 33, 31), (33, 29, 31), (31, 28, 41), (31, 30, 28), (30, 26, 28), (28, 40, 41), (28, 27, 40), (27, 38, 40), (25, 39, 38), (25, 20, 39), (20, 35, 39), (24, 36, 35), (24, 17, 36), (17, 32, 36), (23, 33, 32), (23, 14, 33), (14, 29, 33), (22, 30, 29), (22, 11, 30), (11, 26, 30), (21, 27, 26), (21, 8, 27), (8, 38, 27), (20, 24, 35), (20, 19, 24), (19, 15, 24), (17, 23, 32), (17, 16, 23), (16, 12, 23), (14, 22, 29), (14, 13, 22), (13, 9, 22), (11, 21, 26), (11, 10, 21), (10, 3, 21), (8, 25, 38), (8, 4, 25), (4, 18, 25), (7, 19, 18), (7, 6, 19), (6, 15, 19), (6, 16, 15), (6, 5, 16), (5, 12, 16), (5, 13, 12), (5, 2, 13), (2, 9, 13), (4, 7, 18), (4, 1, 7), (1, 0, 7), (2, 10, 9), (2, 1, 10), (1, 3, 10)])
me_icosphere.polygons.foreach_set('use_smooth', [True] * 80)
_k = set([(0, 1), (0, 2), (0, 5), (0, 6), (0, 7), (1, 2), (1, 3), (1, 4), (1, 7), (1, 10), (2, 5), (2, 9), (2, 10), (2, 13), (3, 4), (3, 8), (3, 10), (3, 21), (4, 7), (4, 8), (4, 18), (4, 25), (5, 6), (5, 12), (5, 13), (5, 16), (6, 7), (6, 15), (6, 16), (6, 19), (7, 18), (7, 19), (8, 21), (8, 25), (8, 27), (8, 38), (9, 10), (9, 11), (9, 13), (9, 22), (10, 11), (10, 21), (11, 21), (11, 22), (11, 26), (11, 30), (12, 13), (12, 14), (12, 16), (12, 23), (13, 14), (13, 22), (14, 22), (14, 23), (14, 29), (14, 33), (15, 16), (15, 17), (15, 19), (15, 24), (16, 17), (16, 23), (17, 23), (17, 24), (17, 32), (17, 36), (18, 19), (18, 20), (18, 25), (19, 20), (19, 24), (20, 24), (20, 25), (20, 35), (20, 39), (21, 26), (21, 27), (22, 29), (22, 30), (23, 32), (23, 33), (24, 35), (24, 36), (25, 38), (25, 39), (26, 27), (26, 28), (26, 30), (27, 28), (27, 38), (27, 40), (28, 30), (28, 31), (28, 40), (28, 41), (29, 30), (29, 31), (29, 33), (30, 31), (31, 33), (31, 34), (31, 41), (32, 33), (32, 34), (32, 36), (33, 34), (34, 36), (34, 37), (34, 41), (35, 36), (35, 37), (35, 39), (36, 37), (37, 39), (37, 40), (37, 41), (38, 39), (38, 40), (39, 40), (40, 41)])
me_icosphere.attributes.new('sharp_edge', 'BOOLEAN', 'EDGE').data.foreach_set('value', [ (min(e.vertices), max(e.vertices)) in _k for e in me_icosphere.edges])
me_icosphere.materials.append(mat_none)
me_icosphere.use_remesh_preserve_volume = False
me_icosphere.use_remesh_preserve_attributes = False
me_icosphere.use_mirror_vertex_groups = False
me_icosphere.update()
me_icosphere.normals_split_custom_set([tuple(v) for v in zip(*[iter([-0.08723, 0.9607, 0.2637, -0.08723, 0.9607, 0.2637, -0.08723, 0.9607, 0.2637, -0.6433, 0.7264, 0.2418, -0.6433, 0.7264, 0.2418, -0.6433, 0.7264, 0.2418, 0.2282, 0.9599, 0.1628, 0.2282, 0.9599, 0.1628, 0.2282, 0.9599, 0.1628, 0.2282, 0.9599, -0.1628, 0.2282, 0.9599, -0.1628, 0.2282, 0.9599, -0.1628, -0.08723, 0.9607, -0.2637, -0.08723, 0.9607, -0.2637, -0.08723, 0.9607, -0.2637, -0.8856, 0.3864, 0.2576, -0.8856, 0.3864, 0.2576, -0.8856, 0.3864, 0.2576, -0.02456, 0.3918, 0.9197, -0.02456, 0.3918, 0.9197, -0.02456, 0.3918, 0.9197, 0.8711, 0.3865, 0.303, 0.8711, 0.3865, 0.303, 0.8711, 0.3865, 0.303, 0.567, 0.3896, -0.7257, 0.567, 0.3896, -0.7257, 0.567, 0.3896, -0.7257, -0.5279, 0.3899, -0.7545, -0.5279, 0.3899, -0.7545, -0.5279, 0.3899, -0.7545, -0.8047, 0.1505, 0.5743, -0.8047, 0.1505, 0.5743, -0.8047, 0.1505, 0.5743, 0.3104, 0.152, 0.9384, 0.3104, 0.152, 0.9384, 0.3104, 0.152, 0.9384, 0.9887, 0.1496, 0.0, 0.9887, 0.1496, 0.0, 0.9887, 0.1496, 0.0, 0.3104, 0.152, -0.9384, 0.3104, 0.152, -0.9384, 0.3104, 0.152, -0.9384, -0.8047, 0.1505, -0.5743, -0.8047, 0.1505, -0.5743, -0.8047, 0.1505, -0.5743, -0.3775, -0.7299, 0.5698, -0.3775, -0.7299, 0.5698, -0.3775, -0.7299, 0.5698, 0.4347, -0.7293, 0.5283, 0.4347, -0.7293, 0.5283, 0.4347, -0.7293, 0.5283, 0.6433, -0.7264, -0.2418, 0.6433, -0.7264, -0.2418, 0.6433, -0.7264, -0.2418, -0.03564, -0.7318, -0.6806, -0.03564, -0.7318, -0.6806, -0.03564, -0.7318, -0.6806, -0.6649, -0.726, -0.1756, -0.6649, -0.726, -0.1756, -0.6649, -0.726, -0.1756, -0.2282, -0.9599, -0.1629, -0.2282, -0.9599, -0.1629, -0.2282, -0.9599, -0.1629, -0.4365, -0.844, -0.3115, -0.4365, -0.844, -0.3115, -0.4365, -0.844, -0.3115, -0.3775, -0.7299, -0.5698, -0.3775, -0.7299, -0.5698, -0.3775, -0.7299, -0.5698, 0.08723, -0.9607, -0.2637, 0.08723, -0.9607, -0.2637, 0.08723, -0.9607, -0.2637, 0.1672, -0.8465, -0.5055, 0.1672, -0.8465, -0.5055, 0.1672, -0.8465, -0.5055, 0.4347, -0.7293, -0.5283, 0.4347, -0.7293, -0.5283, 0.4347, -0.7293, -0.5283, 0.2819, -0.9594, 0.0, 0.2819, -0.9594, 0.0, 0.2819, -0.9594, 0.0, 0.5387, -0.8425, 0.0, 0.5387, -0.8425, 0.0, 0.5387, -0.8425, 0.0, 0.6433, -0.7264, 0.2418, 0.6433, -0.7264, 0.2418, 0.6433, -0.7264, 0.2418, 0.08723, -0.9607, 0.2637, 0.08723, -0.9607, 0.2637, 0.08723, -0.9607, 0.2637, 0.1672, -0.8465, 0.5055, 0.1672, -0.8465, 0.5055, 0.1672, -0.8465, 0.5055, -0.03565, -0.7318, 0.6806, -0.03565, -0.7318, 0.6806, -0.03565, -0.7318, 0.6806, -0.2282, -0.9599, 0.1629, -0.2282, -0.9599, 0.1629, -0.2282, -0.9599, 0.1629, -0.4366, -0.844, 0.3115, -0.4366, -0.844, 0.3115, -0.4366, -0.844, 0.3115, -0.6649, -0.726, 0.1756, -0.6649, -0.726, 0.1756, -0.6649, -0.726, 0.1756, -0.8711, -0.3865, -0.303, -0.8711, -0.3865, -0.303, -0.8711, -0.3865, -0.303, -0.7933, -0.2238, -0.5661, -0.7933, -0.2238, -0.5661, -0.7933, -0.2238, -0.5661, -0.567, -0.3896, -0.7257, -0.567, -0.3896, -0.7257, -0.567, -0.3896, -0.7257, 0.02457, -0.3918, -0.9197, 0.02457, -0.3918, -0.9197, 0.02457, -0.3918, -0.9197, 0.306, -0.226, -0.9248, 0.306, -0.226, -0.9248, 0.306, -0.226, -0.9248, 0.5279, -0.3899, -0.7545, 0.5279, -0.3899, -0.7545, 0.5279, -0.3899, -0.7545, 0.8856, -0.3864, -0.2576, 0.8856, -0.3864, -0.2576, 0.8856, -0.3864, -0.2576, 0.9749, -0.2225, 0.0, 0.9749, -0.2225, 0.0, 0.9749, -0.2225, 0.0, 0.8856, -0.3864, 0.2576, 0.8856, -0.3864, 0.2576, 0.8856, -0.3864, 0.2576, 0.5279, -0.3899, 0.7545, 0.5279, -0.3899, 0.7545, 0.5279, -0.3899, 0.7545, 0.3059, -0.226, 0.9248, 0.3059, -0.226, 0.9248, 0.3059, -0.226, 0.9248, 0.02457, -0.3918, 0.9197, 0.02457, -0.3918, 0.9197, 0.02457, -0.3918, 0.9197, -0.567, -0.3896, 0.7257, -0.567, -0.3896, 0.7257, -0.567, -0.3896, 0.7257, -0.7933, -0.2238, 0.5661, -0.7933, -0.2238, 0.5661, -0.7933, -0.2238, 0.5661, -0.8711, -0.3865, 0.303, -0.8711, -0.3865, 0.303, -0.8711, -0.3865, 0.303, -0.3104, -0.152, -0.9384, -0.3104, -0.152, -0.9384, -0.3104, -0.152, -0.9384, -0.306, 0.226, -0.9248, -0.306, 0.226, -0.9248, -0.306, 0.226, -0.9248, -0.02456, 0.3918, -0.9197, -0.02456, 0.3918, -0.9197, -0.02456, 0.3918, -0.9197, 0.8047, -0.1505, -0.5743, 0.8047, -0.1505, -0.5743, 0.8047, -0.1505, -0.5743, 0.7934, 0.2238, -0.5661, 0.7934, 0.2238, -0.5661, 0.7934, 0.2238, -0.5661, 0.8711, 0.3865, -0.303, 0.8711, 0.3865, -0.303, 0.8711, 0.3865, -0.303, 0.8047, -0.1505, 0.5743, 0.8047, -0.1505, 0.5743, 0.8047, -0.1505, 0.5743, 0.7933, 0.2238, 0.5661, 0.7933, 0.2238, 0.5661, 0.7933, 0.2238, 0.5661, 0.567, 0.3896, 0.7257, 0.567, 0.3896, 0.7257, 0.567, 0.3896, 0.7257, -0.3104, -0.152, 0.9384, -0.3104, -0.152, 0.9384, -0.3104, -0.152, 0.9384, -0.3059, 0.226, 0.9248, -0.3059, 0.226, 0.9248, -0.3059, 0.226, 0.9248, -0.5279, 0.3899, 0.7545, -0.5279, 0.3899, 0.7545, -0.5279, 0.3899, 0.7545, -0.9887, -0.1496, 0.0, -0.9887, -0.1496, 0.0, -0.9887, -0.1496, 0.0, -0.9749, 0.2225, 0.0, -0.9749, 0.2225, 0.0, -0.9749, 0.2225, 0.0, -0.8856, 0.3864, -0.2576, -0.8856, 0.3864, -0.2576, -0.8856, 0.3864, -0.2576, -0.4347, 0.7293, -0.5283, -0.4347, 0.7293, -0.5283, -0.4347, 0.7293, -0.5283, -0.1672, 0.8465, -0.5055, -0.1672, 0.8465, -0.5055, -0.1672, 0.8465, -0.5055, 0.03566, 0.7318, -0.6806, 0.03566, 0.7318, -0.6806, 0.03566, 0.7318, -0.6806, 0.3775, 0.7299, -0.5698, 0.3775, 0.7299, -0.5698, 0.3775, 0.7299, -0.5698, 0.4365, 0.844, -0.3115, 0.4365, 0.844, -0.3115, 0.4365, 0.844, -0.3115, 0.6649, 0.726, -0.1756, 0.6649, 0.726, -0.1756, 0.6649, 0.726, -0.1756, 0.6649, 0.726, 0.1756, 0.6649, 0.726, 0.1756, 0.6649, 0.726, 0.1756, 0.4366, 0.844, 0.3115, 0.4366, 0.844, 0.3115, 0.4366, 0.844, 0.3115, 0.3775, 0.7299, 0.5698, 0.3775, 0.7299, 0.5698, 0.3775, 0.7299, 0.5698, -0.6433, 0.7264, -0.2418, -0.6433, 0.7264, -0.2418, -0.6433, 0.7264, -0.2418, -0.5387, 0.8425, 0.0, -0.5387, 0.8425, 0.0, -0.5387, 0.8425, 0.0, -0.2819, 0.9594, 0.0, -0.2819, 0.9594, 0.0, -0.2819, 0.9594, 0.0, 0.03566, 0.7318, 0.6806, 0.03566, 0.7318, 0.6806, 0.03566, 0.7318, 0.6806, -0.1672, 0.8465, 0.5055, -0.1672, 0.8465, 0.5055, -0.1672, 0.8465, 0.5055, -0.4347, 0.7293, 0.5283, -0.4347, 0.7293, 0.5283, -0.4347, 0.7293, 0.5283])] * 3)])
me_cube = bpy.data.meshes.new('Cube')
me_cube.from_pydata([(1.0, 1.0, -1.0), (1.0, -1.0, -1.0), (-1.0, -1.0, -1.0), (-1.0, 1.0, -1.0), (1.0, 1.0, 1.0), (1.0, -1.0, 1.0), (-1.0, -1.0, 1.0), (-1.0, 1.0, 1.0)], [], [(0, 1, 2, 3), (4, 7, 6, 5), (0, 4, 5, 1), (1, 5, 6, 2), (2, 6, 7, 3), (4, 0, 3, 7)])
me_cube.materials.append(mat_material)
me_cube.use_remesh_preserve_volume = False
me_cube.use_remesh_preserve_attributes = False
me_cube.use_mirror_vertex_groups = False
me_cube.update()

# ---- objects
ob_cylinder = bpy.data.objects.new('Cylinder', me_cylinder)
ob_cube_001 = bpy.data.objects.new('Cube.001', me_cube_001)
ob_icosphere_001 = bpy.data.objects.new('Icosphere.001', me_icosphere_001)
ob_icosphere_002 = bpy.data.objects.new('Icosphere.002', me_icosphere_002)
ob_icosphere = bpy.data.objects.new('Icosphere', me_icosphere)
ob_cube = bpy.data.objects.new('Cube', me_cube)
ob_lamp = bpy.data.objects.new('Lamp', light_lamp)
ob_camera = bpy.data.objects.new('Camera', cam_camera)

# ---- transforms, parenting, visibility, modifiers, constraints
ob_cylinder.location = (0.0, 0.0, 0.0)
ob_cylinder.rotation_euler = (1.571, -0.0, 0.0)
ob_cylinder.lineart.crease_threshold = 0.0
ob_cube_001.location = (0.0, 0.0, 0.0)
ob_cube_001.rotation_euler = (1.571, -0.0, 0.0)
ob_cube_001.lineart.crease_threshold = 0.0
ob_icosphere_001.location = (0.0, 0.0, 0.0)
ob_icosphere_001.rotation_euler = (1.571, -0.0, 0.0)
ob_icosphere_001.lineart.crease_threshold = 0.0
ob_icosphere_002.location = (0.0, 0.0, 0.0)
ob_icosphere_002.rotation_euler = (1.571, -0.0, 0.0)
ob_icosphere_002.lineart.crease_threshold = 0.0
ob_icosphere.location = (0.0, 0.0, 0.0)
ob_icosphere.rotation_euler = (1.571, -0.0, 0.0)
ob_icosphere.lineart.crease_threshold = 0.0
ob_cube.location = (0.0, 0.0, 0.0)
ob_cube.lock_rotations_4d = False
ob_cube.empty_display_type = 'ARROWS'
ob_cube.lineart.crease_threshold = 0.0
ob_lamp.location = (4.076, 1.005, 5.904)
ob_lamp.rotation_euler = (0.6503, 0.05522, 1.866)
ob_lamp.lock_rotations_4d = False
ob_lamp.empty_display_type = 'ARROWS'
ob_lamp.color = (0.0, 0.0, 0.0, 0.0)
ob_lamp.lineart.crease_threshold = 0.0
ob_camera.location = (7.481, -6.508, 5.344)
ob_camera.rotation_euler = (1.109, 0.0, 0.8149)
ob_camera.lock_rotations_4d = False
ob_camera.empty_display_type = 'ARROWS'
ob_camera.color = (0.0, 0.0, 0.0, 0.0)
ob_camera.display_type = 'WIRE'
ob_camera.lineart.crease_threshold = 0.0

# ---- collection membership
col_collection_1.objects.link(ob_cylinder)
col_collection_1.objects.link(ob_cube_001)
col_collection_1.objects.link(ob_icosphere_001)
col_collection_1.objects.link(ob_icosphere_002)
col_collection_1.objects.link(ob_icosphere)
col_collection_1.objects.link(ob_cube)
col_collection_1.objects.link(ob_lamp)
col_collection_1.objects.link(ob_camera)

# ---- scene / render settings (as saved in the file)
scene.camera = ob_camera
scene.frame_start = 1; scene.frame_end = 250; scene.frame_set(1)
scene.render.engine = 'BLENDER_EEVEE_NEXT'
scene.render.resolution_percentage = 50
scene.render.dither_intensity = 0.0
scene.cycles.use_denoising = False
scene.cycles.samples = 128
scene.cycles.sampling_pattern = 'TABULATED_SOBOL'
scene.cycles.use_adaptive_sampling = False
scene.cycles.use_light_tree = False
scene.cycles.blur_glossy = 0.0
scene.cycles.sample_clamp_indirect = 0.0
scene.view_settings.view_transform = 'Standard'
bpy.context.view_layer.update()
